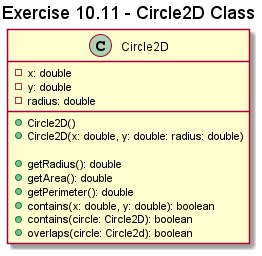

The diagram above was rendered by PlantUML. Its source (embedded in the PNG):
@startuml Exercise10.11
title Exercise 10.11 - Circle2D Class
class Circle2D {
    -x: double
    -y: double
    -radius: double

    +Circle2D()
    +Circle2D(x: double, y: double: radius: double)

    +getRadius(): double
    +getArea(): double
    +getPerimeter(): double
    +contains(x: double, y: double): boolean
    +contains(circle: Circle2D): boolean
    +overlaps(circle: Circle2d): boolean
}
@enduml